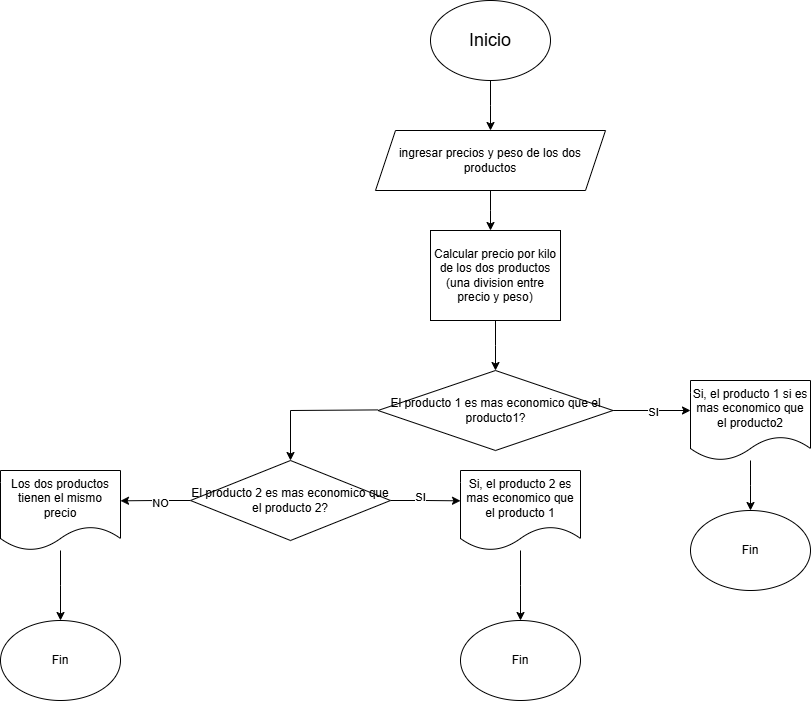

The diagram above was exported from draw.io. Its source (the exported page's mxGraphModel, read from the mxfile embedded in the PNG):
<mxGraphModel dx="1068" dy="468" grid="1" gridSize="10" guides="1" tooltips="1" connect="1" arrows="1" fold="1" page="1" pageScale="1" pageWidth="3300" pageHeight="4681" math="0" shadow="0">
  <root>
    <mxCell id="0" />
    <mxCell id="1" parent="0" />
    <mxCell id="NJaZc8EHa9Vjx-_mJZqT-2" style="edgeStyle=orthogonalEdgeStyle;rounded=0;orthogonalLoop=1;jettySize=auto;html=1;" edge="1" parent="1" source="NJaZc8EHa9Vjx-_mJZqT-1">
      <mxGeometry relative="1" as="geometry">
        <mxPoint x="580" y="170" as="targetPoint" />
      </mxGeometry>
    </mxCell>
    <mxCell id="NJaZc8EHa9Vjx-_mJZqT-1" value="&lt;font style=&quot;font-size: 18px;&quot;&gt;Inicio&lt;/font&gt;" style="ellipse;whiteSpace=wrap;html=1;" vertex="1" parent="1">
      <mxGeometry x="520" y="40" width="120" height="80" as="geometry" />
    </mxCell>
    <mxCell id="NJaZc8EHa9Vjx-_mJZqT-4" style="edgeStyle=orthogonalEdgeStyle;rounded=0;orthogonalLoop=1;jettySize=auto;html=1;exitX=0.5;exitY=1;exitDx=0;exitDy=0;" edge="1" parent="1" source="NJaZc8EHa9Vjx-_mJZqT-3">
      <mxGeometry relative="1" as="geometry">
        <mxPoint x="580" y="270" as="targetPoint" />
      </mxGeometry>
    </mxCell>
    <mxCell id="NJaZc8EHa9Vjx-_mJZqT-3" value="ingresar precios y peso de los dos productos" style="shape=parallelogram;perimeter=parallelogramPerimeter;whiteSpace=wrap;html=1;fixedSize=1;" vertex="1" parent="1">
      <mxGeometry x="465" y="170" width="230" height="60" as="geometry" />
    </mxCell>
    <mxCell id="NJaZc8EHa9Vjx-_mJZqT-6" style="edgeStyle=orthogonalEdgeStyle;rounded=0;orthogonalLoop=1;jettySize=auto;html=1;" edge="1" parent="1" source="NJaZc8EHa9Vjx-_mJZqT-5">
      <mxGeometry relative="1" as="geometry">
        <mxPoint x="585" y="410" as="targetPoint" />
      </mxGeometry>
    </mxCell>
    <mxCell id="NJaZc8EHa9Vjx-_mJZqT-5" value="Calcular precio por kilo de los dos productos (una division entre precio y peso)" style="rounded=0;whiteSpace=wrap;html=1;" vertex="1" parent="1">
      <mxGeometry x="520" y="270" width="130" height="90" as="geometry" />
    </mxCell>
    <mxCell id="NJaZc8EHa9Vjx-_mJZqT-8" style="edgeStyle=orthogonalEdgeStyle;rounded=0;orthogonalLoop=1;jettySize=auto;html=1;exitX=1;exitY=0.5;exitDx=0;exitDy=0;" edge="1" parent="1" source="NJaZc8EHa9Vjx-_mJZqT-7">
      <mxGeometry relative="1" as="geometry">
        <mxPoint x="780" y="450" as="targetPoint" />
      </mxGeometry>
    </mxCell>
    <mxCell id="NJaZc8EHa9Vjx-_mJZqT-9" value="SI" style="edgeLabel;html=1;align=center;verticalAlign=middle;resizable=0;points=[];" vertex="1" connectable="0" parent="NJaZc8EHa9Vjx-_mJZqT-8">
      <mxGeometry x="0.0522" y="-1" relative="1" as="geometry">
        <mxPoint as="offset" />
      </mxGeometry>
    </mxCell>
    <mxCell id="NJaZc8EHa9Vjx-_mJZqT-7" value="El producto 1 es mas economico que el producto1?" style="rhombus;whiteSpace=wrap;html=1;" vertex="1" parent="1">
      <mxGeometry x="467.5" y="410" width="235" height="80" as="geometry" />
    </mxCell>
    <mxCell id="NJaZc8EHa9Vjx-_mJZqT-23" style="edgeStyle=orthogonalEdgeStyle;rounded=0;orthogonalLoop=1;jettySize=auto;html=1;" edge="1" parent="1" source="NJaZc8EHa9Vjx-_mJZqT-10">
      <mxGeometry relative="1" as="geometry">
        <mxPoint x="840" y="550" as="targetPoint" />
      </mxGeometry>
    </mxCell>
    <mxCell id="NJaZc8EHa9Vjx-_mJZqT-10" value="Si, el producto 1 si es mas economico que el producto2" style="shape=document;whiteSpace=wrap;html=1;boundedLbl=1;" vertex="1" parent="1">
      <mxGeometry x="780" y="420" width="120" height="80" as="geometry" />
    </mxCell>
    <mxCell id="NJaZc8EHa9Vjx-_mJZqT-13" value="" style="endArrow=classic;html=1;rounded=0;entryX=0.5;entryY=0;entryDx=0;entryDy=0;" edge="1" parent="1" target="NJaZc8EHa9Vjx-_mJZqT-15">
      <mxGeometry width="50" height="50" relative="1" as="geometry">
        <mxPoint x="380" y="450" as="sourcePoint" />
        <mxPoint x="380" y="480" as="targetPoint" />
      </mxGeometry>
    </mxCell>
    <mxCell id="NJaZc8EHa9Vjx-_mJZqT-14" value="" style="endArrow=none;html=1;rounded=0;" edge="1" parent="1">
      <mxGeometry width="50" height="50" relative="1" as="geometry">
        <mxPoint x="380" y="450" as="sourcePoint" />
        <mxPoint x="467.5" y="449.41" as="targetPoint" />
      </mxGeometry>
    </mxCell>
    <mxCell id="NJaZc8EHa9Vjx-_mJZqT-16" style="edgeStyle=orthogonalEdgeStyle;rounded=0;orthogonalLoop=1;jettySize=auto;html=1;exitX=1;exitY=0.5;exitDx=0;exitDy=0;" edge="1" parent="1" source="NJaZc8EHa9Vjx-_mJZqT-15">
      <mxGeometry relative="1" as="geometry">
        <mxPoint x="550" y="540.3333333333334" as="targetPoint" />
      </mxGeometry>
    </mxCell>
    <mxCell id="NJaZc8EHa9Vjx-_mJZqT-18" value="SI" style="edgeLabel;html=1;align=center;verticalAlign=middle;resizable=0;points=[];" vertex="1" connectable="0" parent="NJaZc8EHa9Vjx-_mJZqT-16">
      <mxGeometry x="-0.1718" y="3" relative="1" as="geometry">
        <mxPoint as="offset" />
      </mxGeometry>
    </mxCell>
    <mxCell id="NJaZc8EHa9Vjx-_mJZqT-17" style="edgeStyle=orthogonalEdgeStyle;rounded=0;orthogonalLoop=1;jettySize=auto;html=1;exitX=0;exitY=0.5;exitDx=0;exitDy=0;" edge="1" parent="1" source="NJaZc8EHa9Vjx-_mJZqT-15">
      <mxGeometry relative="1" as="geometry">
        <mxPoint x="210" y="540.3333333333334" as="targetPoint" />
      </mxGeometry>
    </mxCell>
    <mxCell id="NJaZc8EHa9Vjx-_mJZqT-19" value="NO" style="edgeLabel;html=1;align=center;verticalAlign=middle;resizable=0;points=[];" vertex="1" connectable="0" parent="NJaZc8EHa9Vjx-_mJZqT-17">
      <mxGeometry x="-0.1342" y="3" relative="1" as="geometry">
        <mxPoint as="offset" />
      </mxGeometry>
    </mxCell>
    <mxCell id="NJaZc8EHa9Vjx-_mJZqT-15" value="El producto 2 es mas economico que el producto 2?" style="rhombus;whiteSpace=wrap;html=1;" vertex="1" parent="1">
      <mxGeometry x="280" y="500" width="200" height="80" as="geometry" />
    </mxCell>
    <mxCell id="NJaZc8EHa9Vjx-_mJZqT-26" style="edgeStyle=orthogonalEdgeStyle;rounded=0;orthogonalLoop=1;jettySize=auto;html=1;" edge="1" parent="1" source="NJaZc8EHa9Vjx-_mJZqT-20">
      <mxGeometry relative="1" as="geometry">
        <mxPoint x="610" y="660" as="targetPoint" />
      </mxGeometry>
    </mxCell>
    <mxCell id="NJaZc8EHa9Vjx-_mJZqT-20" value="Si, el producto 2 es mas economico que el producto 1" style="shape=document;whiteSpace=wrap;html=1;boundedLbl=1;" vertex="1" parent="1">
      <mxGeometry x="550" y="510" width="120" height="80" as="geometry" />
    </mxCell>
    <mxCell id="NJaZc8EHa9Vjx-_mJZqT-22" style="edgeStyle=orthogonalEdgeStyle;rounded=0;orthogonalLoop=1;jettySize=auto;html=1;" edge="1" parent="1" source="NJaZc8EHa9Vjx-_mJZqT-21">
      <mxGeometry relative="1" as="geometry">
        <mxPoint x="150" y="660" as="targetPoint" />
      </mxGeometry>
    </mxCell>
    <mxCell id="NJaZc8EHa9Vjx-_mJZqT-21" value="Los dos productos tienen el mismo precio" style="shape=document;whiteSpace=wrap;html=1;boundedLbl=1;" vertex="1" parent="1">
      <mxGeometry x="90" y="510" width="120" height="80" as="geometry" />
    </mxCell>
    <mxCell id="NJaZc8EHa9Vjx-_mJZqT-24" value="Fin" style="ellipse;whiteSpace=wrap;html=1;" vertex="1" parent="1">
      <mxGeometry x="780" y="550" width="120" height="80" as="geometry" />
    </mxCell>
    <mxCell id="NJaZc8EHa9Vjx-_mJZqT-25" value="Fin" style="ellipse;whiteSpace=wrap;html=1;" vertex="1" parent="1">
      <mxGeometry x="90" y="660" width="120" height="80" as="geometry" />
    </mxCell>
    <mxCell id="NJaZc8EHa9Vjx-_mJZqT-27" value="Fin" style="ellipse;whiteSpace=wrap;html=1;" vertex="1" parent="1">
      <mxGeometry x="550" y="660" width="120" height="80" as="geometry" />
    </mxCell>
  </root>
</mxGraphModel>